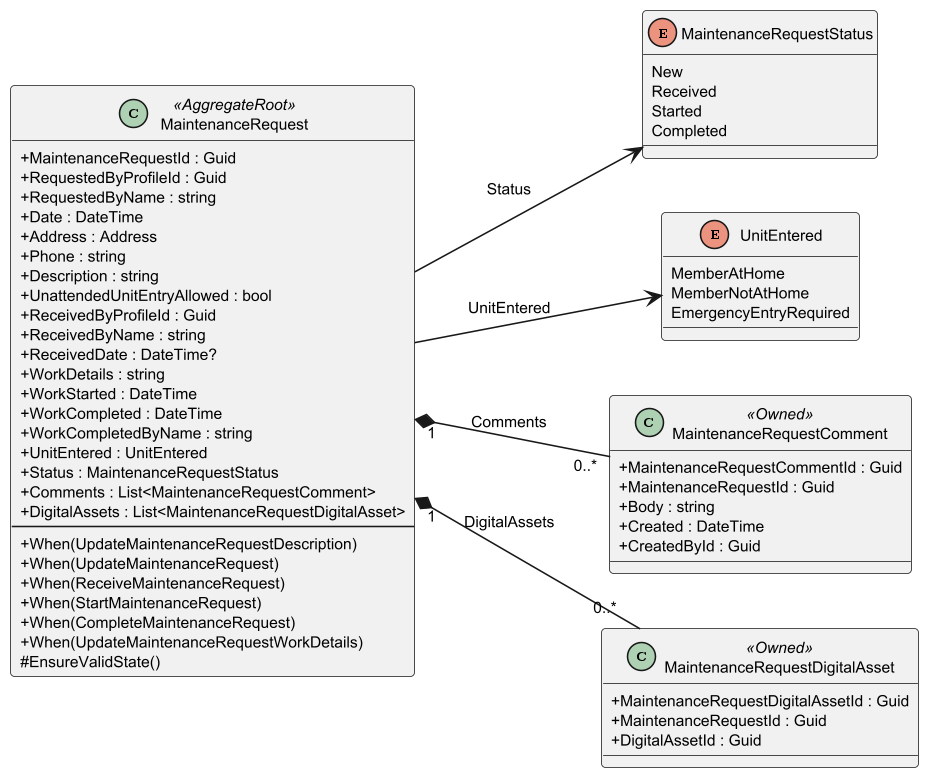

The diagram above was rendered by PlantUML. Its source (embedded in the PNG):
@startuml class-diagram
skinparam dpi 150
skinparam pageMargin 10
skinparam classAttributeIconSize 0
skinparam classFontSize 11
skinparam classAttributeFontSize 10
skinparam defaultFontSize 10
skinparam wrapWidth 250
left to right direction

enum MaintenanceRequestStatus {
  New
  Received
  Started
  Completed
}

enum UnitEntered {
  MemberAtHome
  MemberNotAtHome
  EmergencyEntryRequired
}

class MaintenanceRequest <<AggregateRoot>> {
  + MaintenanceRequestId : Guid
  + RequestedByProfileId : Guid
  + RequestedByName : string
  + Date : DateTime
  + Address : Address
  + Phone : string
  + Description : string
  + UnattendedUnitEntryAllowed : bool
  + ReceivedByProfileId : Guid
  + ReceivedByName : string
  + ReceivedDate : DateTime?
  + WorkDetails : string
  + WorkStarted : DateTime
  + WorkCompleted : DateTime
  + WorkCompletedByName : string
  + UnitEntered : UnitEntered
  + Status : MaintenanceRequestStatus
  + Comments : List<MaintenanceRequestComment>
  + DigitalAssets : List<MaintenanceRequestDigitalAsset>
  --
  + When(UpdateMaintenanceRequestDescription)
  + When(UpdateMaintenanceRequest)
  + When(ReceiveMaintenanceRequest)
  + When(StartMaintenanceRequest)
  + When(CompleteMaintenanceRequest)
  + When(UpdateMaintenanceRequestWorkDetails)
  # EnsureValidState()
}

class MaintenanceRequestComment <<Owned>> {
  + MaintenanceRequestCommentId : Guid
  + MaintenanceRequestId : Guid
  + Body : string
  + Created : DateTime
  + CreatedById : Guid
}

class MaintenanceRequestDigitalAsset <<Owned>> {
  + MaintenanceRequestDigitalAssetId : Guid
  + MaintenanceRequestId : Guid
  + DigitalAssetId : Guid
}

MaintenanceRequest "1" *-- "0..*" MaintenanceRequestComment : Comments
MaintenanceRequest "1" *-- "0..*" MaintenanceRequestDigitalAsset : DigitalAssets
MaintenanceRequest --> MaintenanceRequestStatus : Status
MaintenanceRequest --> UnitEntered : UnitEntered
@enduml